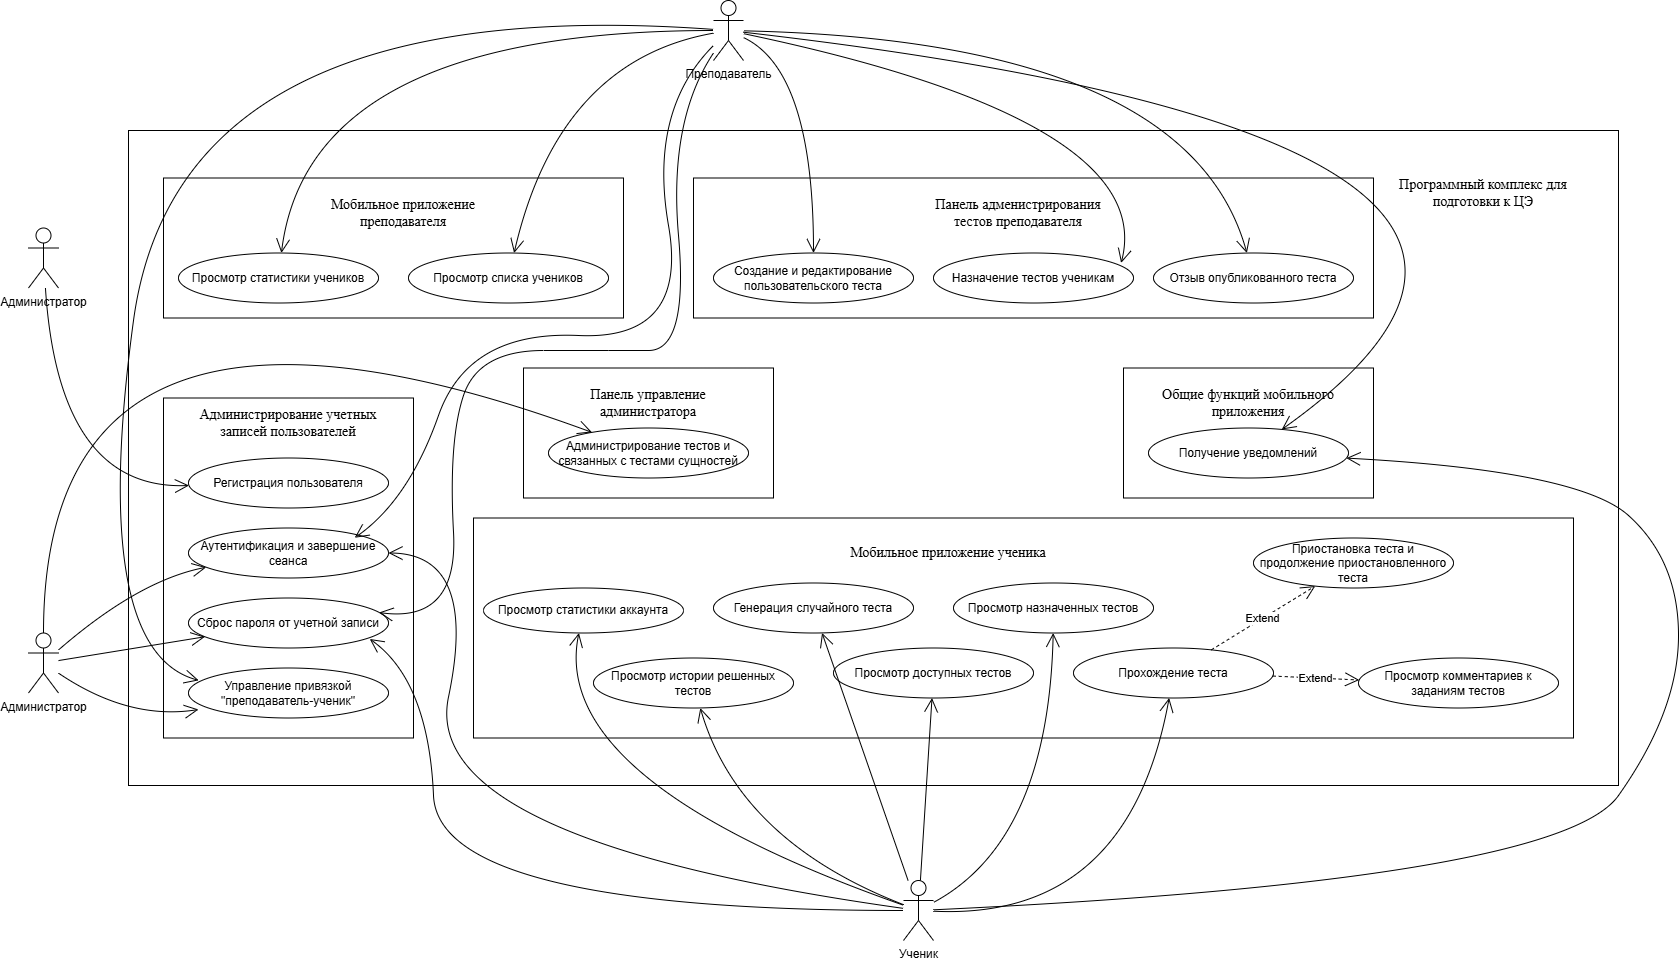

The diagram above was exported from draw.io. Its source (the exported page's mxGraphModel, read from the mxfile embedded in the PNG):
<mxGraphModel dx="4074" dy="3433" grid="1" gridSize="10" guides="1" tooltips="1" connect="1" arrows="1" fold="1" page="1" pageScale="1" pageWidth="1169" pageHeight="827" math="0" shadow="0">
  <root>
    <mxCell id="0" />
    <mxCell id="1" parent="0" />
    <mxCell id="cXJcPIShmeZcJTvn8jJU-176" value="" style="rounded=0;whiteSpace=wrap;html=1;" parent="1" vertex="1">
      <mxGeometry x="140" y="-660" width="1490" height="655" as="geometry" />
    </mxCell>
    <mxCell id="cXJcPIShmeZcJTvn8jJU-124" value="Программный комплекс для подготовки к ЦЭ" style="text;html=1;whiteSpace=wrap;strokeColor=none;fillColor=none;align=center;verticalAlign=middle;rounded=0;fontFamily=Times New Roman;fontSize=14;" parent="1" vertex="1">
      <mxGeometry x="1395" y="-612.5" width="200" height="30" as="geometry" />
    </mxCell>
    <mxCell id="cXJcPIShmeZcJTvn8jJU-125" value="" style="rounded=0;whiteSpace=wrap;html=1;" parent="1" vertex="1">
      <mxGeometry x="175" y="-392.5" width="250" height="340" as="geometry" />
    </mxCell>
    <mxCell id="cXJcPIShmeZcJTvn8jJU-126" value="Администрирование учетных записей пользователей" style="text;html=1;whiteSpace=wrap;strokeColor=none;fillColor=none;align=center;verticalAlign=middle;rounded=0;fontFamily=Times New Roman;fontSize=14;" parent="1" vertex="1">
      <mxGeometry x="200" y="-382.5" width="200" height="30" as="geometry" />
    </mxCell>
    <mxCell id="cXJcPIShmeZcJTvn8jJU-127" value="Регистрация пользователя" style="ellipse;whiteSpace=wrap;html=1;" parent="1" vertex="1">
      <mxGeometry x="200" y="-332.5" width="200" height="50" as="geometry" />
    </mxCell>
    <mxCell id="cXJcPIShmeZcJTvn8jJU-128" value="Аутентификация и завершение сеанса" style="ellipse;whiteSpace=wrap;html=1;" parent="1" vertex="1">
      <mxGeometry x="200" y="-262.5" width="200" height="50" as="geometry" />
    </mxCell>
    <mxCell id="cXJcPIShmeZcJTvn8jJU-129" value="Сброс пароля от учетной записи" style="ellipse;whiteSpace=wrap;html=1;" parent="1" vertex="1">
      <mxGeometry x="200" y="-192.5" width="200" height="50" as="geometry" />
    </mxCell>
    <mxCell id="cXJcPIShmeZcJTvn8jJU-130" value="Управление привязкой &quot;преподаватель-ученик&quot;" style="ellipse;whiteSpace=wrap;html=1;" parent="1" vertex="1">
      <mxGeometry x="200" y="-122.5" width="200" height="50" as="geometry" />
    </mxCell>
    <mxCell id="cXJcPIShmeZcJTvn8jJU-132" value="" style="rounded=0;whiteSpace=wrap;html=1;" parent="1" vertex="1">
      <mxGeometry x="175" y="-612.5" width="460" height="140" as="geometry" />
    </mxCell>
    <mxCell id="cXJcPIShmeZcJTvn8jJU-133" value="Мобильное приложение преподавателя" style="text;html=1;whiteSpace=wrap;strokeColor=none;fillColor=none;align=center;verticalAlign=middle;rounded=0;fontFamily=Times New Roman;fontSize=14;" parent="1" vertex="1">
      <mxGeometry x="315" y="-592.5" width="200" height="30" as="geometry" />
    </mxCell>
    <mxCell id="cXJcPIShmeZcJTvn8jJU-134" value="Просмотр статистики учеников" style="ellipse;whiteSpace=wrap;html=1;" parent="1" vertex="1">
      <mxGeometry x="190" y="-537.5" width="200" height="50" as="geometry" />
    </mxCell>
    <mxCell id="cXJcPIShmeZcJTvn8jJU-135" value="" style="rounded=0;whiteSpace=wrap;html=1;" parent="1" vertex="1">
      <mxGeometry x="485" y="-272.5" width="1100" height="220" as="geometry" />
    </mxCell>
    <mxCell id="cXJcPIShmeZcJTvn8jJU-136" value="Мобильное приложение ученика" style="text;html=1;whiteSpace=wrap;strokeColor=none;fillColor=none;align=center;verticalAlign=middle;rounded=0;fontFamily=Times New Roman;fontSize=14;" parent="1" vertex="1">
      <mxGeometry x="860" y="-252.5" width="200" height="30" as="geometry" />
    </mxCell>
    <mxCell id="cXJcPIShmeZcJTvn8jJU-137" value="Просмотр статистики аккаунта" style="ellipse;whiteSpace=wrap;html=1;" parent="1" vertex="1">
      <mxGeometry x="495" y="-202.5" width="200" height="45" as="geometry" />
    </mxCell>
    <mxCell id="cXJcPIShmeZcJTvn8jJU-145" value="" style="rounded=0;whiteSpace=wrap;html=1;" parent="1" vertex="1">
      <mxGeometry x="535" y="-422.5" width="250" height="130" as="geometry" />
    </mxCell>
    <mxCell id="cXJcPIShmeZcJTvn8jJU-146" value="Панель управление администратора" style="text;html=1;whiteSpace=wrap;strokeColor=none;fillColor=none;align=center;verticalAlign=middle;rounded=0;fontFamily=Times New Roman;fontSize=14;" parent="1" vertex="1">
      <mxGeometry x="560" y="-402.5" width="200" height="30" as="geometry" />
    </mxCell>
    <mxCell id="cXJcPIShmeZcJTvn8jJU-147" value="Администрирование тестов и связанных с тестами сущностей" style="ellipse;whiteSpace=wrap;html=1;" parent="1" vertex="1">
      <mxGeometry x="560" y="-362.5" width="200" height="50" as="geometry" />
    </mxCell>
    <mxCell id="cXJcPIShmeZcJTvn8jJU-148" value="" style="rounded=0;whiteSpace=wrap;html=1;" parent="1" vertex="1">
      <mxGeometry x="705" y="-612.5" width="680" height="140" as="geometry" />
    </mxCell>
    <mxCell id="cXJcPIShmeZcJTvn8jJU-149" value="Панель адменистрирования тестов преподавателя" style="text;html=1;whiteSpace=wrap;strokeColor=none;fillColor=none;align=center;verticalAlign=middle;rounded=0;fontFamily=Times New Roman;fontSize=14;" parent="1" vertex="1">
      <mxGeometry x="930" y="-592.5" width="200" height="30" as="geometry" />
    </mxCell>
    <mxCell id="cXJcPIShmeZcJTvn8jJU-150" value="Создание и редактирование пользовательского теста" style="ellipse;whiteSpace=wrap;html=1;" parent="1" vertex="1">
      <mxGeometry x="725" y="-537.5" width="200" height="50" as="geometry" />
    </mxCell>
    <mxCell id="cXJcPIShmeZcJTvn8jJU-151" value="Назначение тестов ученикам&lt;span style=&quot;color: rgba(0, 0, 0, 0); font-family: monospace; font-size: 0px; text-align: start; text-wrap-mode: nowrap;&quot;&gt;%3CmxGraphModel%3E%3Croot%3E%3CmxCell%20id%3D%220%22%2F%3E%3CmxCell%20id%3D%221%22%20parent%3D%220%22%2F%3E%3CmxCell%20id%3D%222%22%20value%3D%22%D0%A1%D0%BE%D0%B7%D0%B4%D0%B0%D0%BD%D0%B8%D0%B5%20%D0%BF%D0%BE%D0%BB%D1%8C%D0%B7%D0%BE%D0%B2%D0%B0%D1%82%D0%B5%D0%BB%D1%8C%D1%81%D0%BA%D0%BE%D0%B3%D0%BE%20%D1%82%D0%B5%D1%81%D1%82%D0%B0%22%20style%3D%22ellipse%3BwhiteSpace%3Dwrap%3Bhtml%3D1%3B%22%20vertex%3D%221%22%20parent%3D%221%22%3E%3CmxGeometry%20x%3D%221075%22%20y%3D%22-40%22%20width%3D%22200%22%20height%3D%2250%22%20as%3D%22geometry%22%2F%3E%3C%2FmxCell%3E%3C%2Froot%3E%3C%2FmxGraphModel%3E&lt;/span&gt;" style="ellipse;whiteSpace=wrap;html=1;" parent="1" vertex="1">
      <mxGeometry x="945" y="-537.5" width="200" height="50" as="geometry" />
    </mxCell>
    <mxCell id="cXJcPIShmeZcJTvn8jJU-152" value="Отзыв опубликованного теста" style="ellipse;whiteSpace=wrap;html=1;" parent="1" vertex="1">
      <mxGeometry x="1165" y="-537.5" width="200" height="50" as="geometry" />
    </mxCell>
    <mxCell id="cXJcPIShmeZcJTvn8jJU-153" value="Просмотр списка учеников" style="ellipse;whiteSpace=wrap;html=1;" parent="1" vertex="1">
      <mxGeometry x="420" y="-537.5" width="200" height="50" as="geometry" />
    </mxCell>
    <mxCell id="cXJcPIShmeZcJTvn8jJU-154" value="Генерация случайного теста" style="ellipse;whiteSpace=wrap;html=1;" parent="1" vertex="1">
      <mxGeometry x="725" y="-207.5" width="200" height="50" as="geometry" />
    </mxCell>
    <mxCell id="cXJcPIShmeZcJTvn8jJU-156" value="Просмотр назначенных тестов&lt;span style=&quot;color: rgba(0, 0, 0, 0); font-family: monospace; font-size: 0px; text-align: start; text-wrap-mode: nowrap;&quot;&gt;%3CmxGraphModel%3E%3Croot%3E%3CmxCell%20id%3D%220%22%2F%3E%3CmxCell%20id%3D%221%22%20parent%3D%220%22%2F%3E%3CmxCell%20id%3D%222%22%20value%3D%22%D0%93%D0%B5%D0%BD%D0%B5%D1%80%D0%B0%D1%86%D0%B8%D1%8F%20%D1%81%D0%BB%D1%83%D1%87%D0%B0%D0%B9%D0%BD%D0%BE%D0%B3%D0%BE%20%D1%82%D0%B5%D1%81%D1%82%D0%B0%22%20style%3D%22ellipse%3BwhiteSpace%3Dwrap%3Bhtml%3D1%3B%22%20vertex%3D%221%22%20parent%3D%221%22%3E%3CmxGeometry%20x%3D%22785%22%20y%3D%2230%22%20width%3D%22200%22%20height%3D%2250%22%20as%3D%22geometry%22%2F%3E%3C%2FmxCell%3E%3C%2Froot%3E%3C%2FmxGraphModel%3E&lt;/span&gt;" style="ellipse;whiteSpace=wrap;html=1;" parent="1" vertex="1">
      <mxGeometry x="965" y="-207.5" width="200" height="50" as="geometry" />
    </mxCell>
    <mxCell id="cXJcPIShmeZcJTvn8jJU-157" value="Просмотр доступных тестов" style="ellipse;whiteSpace=wrap;html=1;" parent="1" vertex="1">
      <mxGeometry x="845" y="-142.5" width="200" height="50" as="geometry" />
    </mxCell>
    <mxCell id="cXJcPIShmeZcJTvn8jJU-159" value="" style="rounded=0;whiteSpace=wrap;html=1;" parent="1" vertex="1">
      <mxGeometry x="1135" y="-422.5" width="250" height="130" as="geometry" />
    </mxCell>
    <mxCell id="cXJcPIShmeZcJTvn8jJU-160" value="Общие функций мобильного приложения" style="text;html=1;whiteSpace=wrap;strokeColor=none;fillColor=none;align=center;verticalAlign=middle;rounded=0;fontFamily=Times New Roman;fontSize=14;" parent="1" vertex="1">
      <mxGeometry x="1160" y="-402.5" width="200" height="30" as="geometry" />
    </mxCell>
    <mxCell id="cXJcPIShmeZcJTvn8jJU-161" value="Получение уведомлений" style="ellipse;whiteSpace=wrap;html=1;" parent="1" vertex="1">
      <mxGeometry x="1160" y="-362.5" width="200" height="50" as="geometry" />
    </mxCell>
    <mxCell id="cXJcPIShmeZcJTvn8jJU-162" value="Прохождение теста" style="ellipse;whiteSpace=wrap;html=1;" parent="1" vertex="1">
      <mxGeometry x="1085" y="-142.5" width="200" height="50" as="geometry" />
    </mxCell>
    <mxCell id="cXJcPIShmeZcJTvn8jJU-163" value="Просмотр комментариев к заданиям тестов" style="ellipse;whiteSpace=wrap;html=1;" parent="1" vertex="1">
      <mxGeometry x="1370" y="-132.5" width="200" height="50" as="geometry" />
    </mxCell>
    <mxCell id="cXJcPIShmeZcJTvn8jJU-164" value="Приостановка теста и продолжение приостановленного теста" style="ellipse;whiteSpace=wrap;html=1;" parent="1" vertex="1">
      <mxGeometry x="1265" y="-252.5" width="200" height="50" as="geometry" />
    </mxCell>
    <mxCell id="cXJcPIShmeZcJTvn8jJU-166" value="Просмотр истории решенных тестов" style="ellipse;whiteSpace=wrap;html=1;" parent="1" vertex="1">
      <mxGeometry x="605" y="-132.5" width="200" height="50" as="geometry" />
    </mxCell>
    <mxCell id="cXJcPIShmeZcJTvn8jJU-171" value="Extend" style="endArrow=open;endSize=12;dashed=1;html=1;rounded=0;" parent="1" source="cXJcPIShmeZcJTvn8jJU-162" target="cXJcPIShmeZcJTvn8jJU-164" edge="1">
      <mxGeometry width="160" relative="1" as="geometry">
        <mxPoint x="1225" y="-180.55999999999995" as="sourcePoint" />
        <mxPoint x="1385" y="-180.55999999999995" as="targetPoint" />
      </mxGeometry>
    </mxCell>
    <mxCell id="cXJcPIShmeZcJTvn8jJU-172" value="Extend" style="endArrow=open;endSize=12;dashed=1;html=1;rounded=0;" parent="1" source="cXJcPIShmeZcJTvn8jJU-162" target="cXJcPIShmeZcJTvn8jJU-163" edge="1">
      <mxGeometry width="160" relative="1" as="geometry">
        <mxPoint x="1285" y="-118.05999999999995" as="sourcePoint" />
        <mxPoint x="1445" y="-118.05999999999995" as="targetPoint" />
      </mxGeometry>
    </mxCell>
    <mxCell id="cXJcPIShmeZcJTvn8jJU-173" value="Ученик" style="shape=umlActor;verticalLabelPosition=bottom;verticalAlign=top;html=1;" parent="1" vertex="1">
      <mxGeometry x="915" y="90" width="30" height="60" as="geometry" />
    </mxCell>
    <mxCell id="cXJcPIShmeZcJTvn8jJU-174" value="" style="endArrow=open;endFill=1;endSize=12;html=1;rounded=0;curved=1;" parent="1" source="cXJcPIShmeZcJTvn8jJU-173" target="cXJcPIShmeZcJTvn8jJU-154" edge="1">
      <mxGeometry width="160" relative="1" as="geometry">
        <mxPoint x="1010" y="230" as="sourcePoint" />
        <mxPoint x="590" y="170" as="targetPoint" />
      </mxGeometry>
    </mxCell>
    <mxCell id="cXJcPIShmeZcJTvn8jJU-178" value="" style="endArrow=open;endFill=1;endSize=12;html=1;rounded=0;curved=1;" parent="1" source="cXJcPIShmeZcJTvn8jJU-199" target="cXJcPIShmeZcJTvn8jJU-127" edge="1">
      <mxGeometry width="160" relative="1" as="geometry">
        <mxPoint x="175" y="40" as="sourcePoint" />
        <mxPoint x="-210" y="40" as="targetPoint" />
        <Array as="points">
          <mxPoint x="70" y="-300" />
        </Array>
      </mxGeometry>
    </mxCell>
    <mxCell id="cXJcPIShmeZcJTvn8jJU-179" value="" style="endArrow=open;endFill=1;endSize=12;html=1;rounded=0;curved=1;" parent="1" source="cXJcPIShmeZcJTvn8jJU-173" target="cXJcPIShmeZcJTvn8jJU-128" edge="1">
      <mxGeometry width="160" relative="1" as="geometry">
        <mxPoint x="930" y="220" as="sourcePoint" />
        <mxPoint x="614" y="-158" as="targetPoint" />
        <Array as="points">
          <mxPoint x="430" y="50" />
          <mxPoint x="490" y="-237" />
        </Array>
      </mxGeometry>
    </mxCell>
    <mxCell id="cXJcPIShmeZcJTvn8jJU-180" value="" style="endArrow=open;endFill=1;endSize=12;html=1;rounded=0;curved=1;" parent="1" source="cXJcPIShmeZcJTvn8jJU-173" target="cXJcPIShmeZcJTvn8jJU-166" edge="1">
      <mxGeometry width="160" relative="1" as="geometry">
        <mxPoint x="1010" y="230" as="sourcePoint" />
        <mxPoint x="590" y="170" as="targetPoint" />
        <Array as="points">
          <mxPoint x="750" y="50" />
        </Array>
      </mxGeometry>
    </mxCell>
    <mxCell id="cXJcPIShmeZcJTvn8jJU-181" value="" style="endArrow=open;endFill=1;endSize=12;html=1;rounded=0;curved=1;" parent="1" source="cXJcPIShmeZcJTvn8jJU-173" target="cXJcPIShmeZcJTvn8jJU-157" edge="1">
      <mxGeometry width="160" relative="1" as="geometry">
        <mxPoint x="959" y="278" as="sourcePoint" />
        <mxPoint x="860" y="-100" as="targetPoint" />
      </mxGeometry>
    </mxCell>
    <mxCell id="cXJcPIShmeZcJTvn8jJU-182" value="" style="endArrow=open;endFill=1;endSize=12;html=1;rounded=0;curved=1;" parent="1" source="cXJcPIShmeZcJTvn8jJU-173" target="cXJcPIShmeZcJTvn8jJU-156" edge="1">
      <mxGeometry width="160" relative="1" as="geometry">
        <mxPoint x="959" y="278" as="sourcePoint" />
        <mxPoint x="860" y="-100" as="targetPoint" />
        <Array as="points">
          <mxPoint x="1060" y="50" />
        </Array>
      </mxGeometry>
    </mxCell>
    <mxCell id="cXJcPIShmeZcJTvn8jJU-183" value="" style="endArrow=open;endFill=1;endSize=12;html=1;rounded=0;curved=1;" parent="1" source="cXJcPIShmeZcJTvn8jJU-173" target="cXJcPIShmeZcJTvn8jJU-162" edge="1">
      <mxGeometry width="160" relative="1" as="geometry">
        <mxPoint x="959" y="278" as="sourcePoint" />
        <mxPoint x="860" y="-100" as="targetPoint" />
        <Array as="points">
          <mxPoint x="1140" y="130" />
        </Array>
      </mxGeometry>
    </mxCell>
    <mxCell id="cXJcPIShmeZcJTvn8jJU-184" value="" style="endArrow=open;endFill=1;endSize=12;html=1;rounded=0;curved=1;" parent="1" source="cXJcPIShmeZcJTvn8jJU-173" target="cXJcPIShmeZcJTvn8jJU-161" edge="1">
      <mxGeometry width="160" relative="1" as="geometry">
        <mxPoint x="959" y="278" as="sourcePoint" />
        <mxPoint x="860" y="-100" as="targetPoint" />
        <Array as="points">
          <mxPoint x="1570" y="90" />
          <mxPoint x="1690" y="-80" />
          <mxPoint x="1690" y="-230" />
          <mxPoint x="1590" y="-320" />
        </Array>
      </mxGeometry>
    </mxCell>
    <mxCell id="cXJcPIShmeZcJTvn8jJU-185" value="" style="endArrow=open;endFill=1;endSize=12;html=1;rounded=0;curved=1;entryX=0.906;entryY=0.819;entryDx=0;entryDy=0;entryPerimeter=0;" parent="1" source="cXJcPIShmeZcJTvn8jJU-173" target="cXJcPIShmeZcJTvn8jJU-129" edge="1">
      <mxGeometry width="160" relative="1" as="geometry">
        <mxPoint x="955" y="243" as="sourcePoint" />
        <mxPoint x="440" y="-180" as="targetPoint" />
        <Array as="points">
          <mxPoint x="450" y="120" />
          <mxPoint x="440" y="-110" />
        </Array>
      </mxGeometry>
    </mxCell>
    <mxCell id="cXJcPIShmeZcJTvn8jJU-186" value="Преподаватель" style="shape=umlActor;verticalLabelPosition=bottom;verticalAlign=top;html=1;outlineConnect=0;" parent="1" vertex="1">
      <mxGeometry x="725" y="-790" width="30" height="60" as="geometry" />
    </mxCell>
    <mxCell id="cXJcPIShmeZcJTvn8jJU-187" value="" style="endArrow=open;endFill=1;endSize=12;html=1;rounded=0;curved=1;" parent="1" source="cXJcPIShmeZcJTvn8jJU-186" target="cXJcPIShmeZcJTvn8jJU-134" edge="1">
      <mxGeometry width="160" relative="1" as="geometry">
        <mxPoint x="695" y="-780" as="sourcePoint" />
        <mxPoint x="310" y="-780" as="targetPoint" />
        <Array as="points">
          <mxPoint x="320" y="-760" />
        </Array>
      </mxGeometry>
    </mxCell>
    <mxCell id="cXJcPIShmeZcJTvn8jJU-188" value="" style="endArrow=open;endFill=1;endSize=12;html=1;rounded=0;curved=1;" parent="1" source="cXJcPIShmeZcJTvn8jJU-186" target="cXJcPIShmeZcJTvn8jJU-153" edge="1">
      <mxGeometry width="160" relative="1" as="geometry">
        <mxPoint x="695" y="-780" as="sourcePoint" />
        <mxPoint x="310" y="-780" as="targetPoint" />
        <Array as="points">
          <mxPoint x="570" y="-730" />
        </Array>
      </mxGeometry>
    </mxCell>
    <mxCell id="cXJcPIShmeZcJTvn8jJU-189" value="" style="endArrow=open;endFill=1;endSize=12;html=1;rounded=0;curved=1;" parent="1" source="cXJcPIShmeZcJTvn8jJU-186" target="cXJcPIShmeZcJTvn8jJU-150" edge="1">
      <mxGeometry width="160" relative="1" as="geometry">
        <mxPoint x="695" y="-780" as="sourcePoint" />
        <mxPoint x="310" y="-780" as="targetPoint" />
        <Array as="points">
          <mxPoint x="825" y="-720" />
        </Array>
      </mxGeometry>
    </mxCell>
    <mxCell id="cXJcPIShmeZcJTvn8jJU-190" value="" style="endArrow=open;endFill=1;endSize=12;html=1;rounded=0;curved=1;entryX=0.938;entryY=0.199;entryDx=0;entryDy=0;entryPerimeter=0;" parent="1" source="cXJcPIShmeZcJTvn8jJU-186" target="cXJcPIShmeZcJTvn8jJU-151" edge="1">
      <mxGeometry width="160" relative="1" as="geometry">
        <mxPoint x="695" y="-780" as="sourcePoint" />
        <mxPoint x="310" y="-780" as="targetPoint" />
        <Array as="points">
          <mxPoint x="1170" y="-670" />
        </Array>
      </mxGeometry>
    </mxCell>
    <mxCell id="cXJcPIShmeZcJTvn8jJU-191" value="" style="endArrow=open;endFill=1;endSize=12;html=1;rounded=0;curved=1;" parent="1" source="cXJcPIShmeZcJTvn8jJU-186" target="cXJcPIShmeZcJTvn8jJU-152" edge="1">
      <mxGeometry width="160" relative="1" as="geometry">
        <mxPoint x="695" y="-780" as="sourcePoint" />
        <mxPoint x="310" y="-780" as="targetPoint" />
        <Array as="points">
          <mxPoint x="1200" y="-750" />
        </Array>
      </mxGeometry>
    </mxCell>
    <mxCell id="cXJcPIShmeZcJTvn8jJU-192" value="" style="endArrow=open;endFill=1;endSize=12;html=1;rounded=0;curved=1;" parent="1" source="cXJcPIShmeZcJTvn8jJU-186" target="cXJcPIShmeZcJTvn8jJU-161" edge="1">
      <mxGeometry width="160" relative="1" as="geometry">
        <mxPoint x="695" y="-780" as="sourcePoint" />
        <mxPoint x="310" y="-780" as="targetPoint" />
        <Array as="points">
          <mxPoint x="1700" y="-650" />
        </Array>
      </mxGeometry>
    </mxCell>
    <mxCell id="cXJcPIShmeZcJTvn8jJU-193" value="" style="endArrow=open;endFill=1;endSize=12;html=1;rounded=0;curved=1;entryX=0.953;entryY=0.29;entryDx=0;entryDy=0;entryPerimeter=0;" parent="1" source="cXJcPIShmeZcJTvn8jJU-186" target="cXJcPIShmeZcJTvn8jJU-129" edge="1">
      <mxGeometry width="160" relative="1" as="geometry">
        <mxPoint x="695" y="-780" as="sourcePoint" />
        <mxPoint x="310" y="-780" as="targetPoint" />
        <Array as="points">
          <mxPoint x="680" y="-670" />
          <mxPoint x="700" y="-440" />
          <mxPoint x="620" y="-440" />
          <mxPoint x="490" y="-440" />
          <mxPoint x="460" y="-350" />
          <mxPoint x="470" y="-167" />
        </Array>
      </mxGeometry>
    </mxCell>
    <mxCell id="cXJcPIShmeZcJTvn8jJU-194" value="" style="endArrow=open;endFill=1;endSize=12;html=1;rounded=0;curved=1;entryX=0.831;entryY=0.195;entryDx=0;entryDy=0;entryPerimeter=0;" parent="1" source="cXJcPIShmeZcJTvn8jJU-186" target="cXJcPIShmeZcJTvn8jJU-128" edge="1">
      <mxGeometry width="160" relative="1" as="geometry">
        <mxPoint x="695" y="-780" as="sourcePoint" />
        <mxPoint x="310" y="-780" as="targetPoint" />
        <Array as="points">
          <mxPoint x="660" y="-680" />
          <mxPoint x="700" y="-450" />
          <mxPoint x="480" y="-460" />
          <mxPoint x="420" y="-290" />
        </Array>
      </mxGeometry>
    </mxCell>
    <mxCell id="cXJcPIShmeZcJTvn8jJU-196" value="" style="endArrow=open;endFill=1;endSize=12;html=1;rounded=0;curved=1;entryX=0.051;entryY=0.247;entryDx=0;entryDy=0;entryPerimeter=0;" parent="1" source="cXJcPIShmeZcJTvn8jJU-186" target="cXJcPIShmeZcJTvn8jJU-130" edge="1">
      <mxGeometry width="160" relative="1" as="geometry">
        <mxPoint x="695" y="-780" as="sourcePoint" />
        <mxPoint x="180" y="70" as="targetPoint" />
        <Array as="points">
          <mxPoint x="190" y="-800" />
          <mxPoint x="100" y="-140" />
        </Array>
      </mxGeometry>
    </mxCell>
    <mxCell id="cXJcPIShmeZcJTvn8jJU-198" value="Администратор" style="shape=umlActor;verticalLabelPosition=bottom;verticalAlign=top;html=1;" parent="1" vertex="1">
      <mxGeometry x="40" y="-157.5" width="30" height="60" as="geometry" />
    </mxCell>
    <mxCell id="cXJcPIShmeZcJTvn8jJU-199" value="Администратор" style="shape=umlActor;verticalLabelPosition=bottom;verticalAlign=top;html=1;" parent="1" vertex="1">
      <mxGeometry x="40" y="-562.5" width="30" height="60" as="geometry" />
    </mxCell>
    <mxCell id="cXJcPIShmeZcJTvn8jJU-202" value="" style="endArrow=open;endFill=1;endSize=12;html=1;rounded=0;curved=1;entryX=0.05;entryY=0.83;entryDx=0;entryDy=0;entryPerimeter=0;" parent="1" source="cXJcPIShmeZcJTvn8jJU-198" target="cXJcPIShmeZcJTvn8jJU-130" edge="1">
      <mxGeometry width="160" relative="1" as="geometry">
        <mxPoint x="425" y="290" as="sourcePoint" />
        <mxPoint x="40" y="290" as="targetPoint" />
        <Array as="points">
          <mxPoint x="140" y="-70" />
        </Array>
      </mxGeometry>
    </mxCell>
    <mxCell id="cXJcPIShmeZcJTvn8jJU-203" value="" style="endArrow=open;endFill=1;endSize=12;html=1;rounded=0;curved=1;" parent="1" source="cXJcPIShmeZcJTvn8jJU-198" target="cXJcPIShmeZcJTvn8jJU-129" edge="1">
      <mxGeometry width="160" relative="1" as="geometry">
        <mxPoint x="425" y="290" as="sourcePoint" />
        <mxPoint x="40" y="290" as="targetPoint" />
      </mxGeometry>
    </mxCell>
    <mxCell id="cXJcPIShmeZcJTvn8jJU-205" value="" style="endArrow=open;endFill=1;endSize=12;html=1;rounded=0;curved=1;" parent="1" source="cXJcPIShmeZcJTvn8jJU-198" target="cXJcPIShmeZcJTvn8jJU-128" edge="1">
      <mxGeometry width="160" relative="1" as="geometry">
        <mxPoint x="70" y="-134" as="sourcePoint" />
        <mxPoint x="251" y="-216" as="targetPoint" />
        <Array as="points">
          <mxPoint x="150" y="-210" />
        </Array>
      </mxGeometry>
    </mxCell>
    <mxCell id="cXJcPIShmeZcJTvn8jJU-206" value="" style="endArrow=open;endFill=1;endSize=12;html=1;rounded=0;curved=1;" parent="1" source="cXJcPIShmeZcJTvn8jJU-198" target="cXJcPIShmeZcJTvn8jJU-147" edge="1">
      <mxGeometry width="160" relative="1" as="geometry">
        <mxPoint x="70" y="-134" as="sourcePoint" />
        <mxPoint x="251" y="-216" as="targetPoint" />
        <Array as="points">
          <mxPoint x="55" y="-560" />
        </Array>
      </mxGeometry>
    </mxCell>
    <mxCell id="cXJcPIShmeZcJTvn8jJU-207" value="" style="endArrow=open;endFill=1;endSize=12;html=1;rounded=0;curved=1;" parent="1" source="cXJcPIShmeZcJTvn8jJU-173" target="cXJcPIShmeZcJTvn8jJU-137" edge="1">
      <mxGeometry width="160" relative="1" as="geometry">
        <mxPoint x="1010" y="230" as="sourcePoint" />
        <mxPoint x="590" y="170" as="targetPoint" />
        <Array as="points">
          <mxPoint x="560" y="-10" />
        </Array>
      </mxGeometry>
    </mxCell>
  </root>
</mxGraphModel>